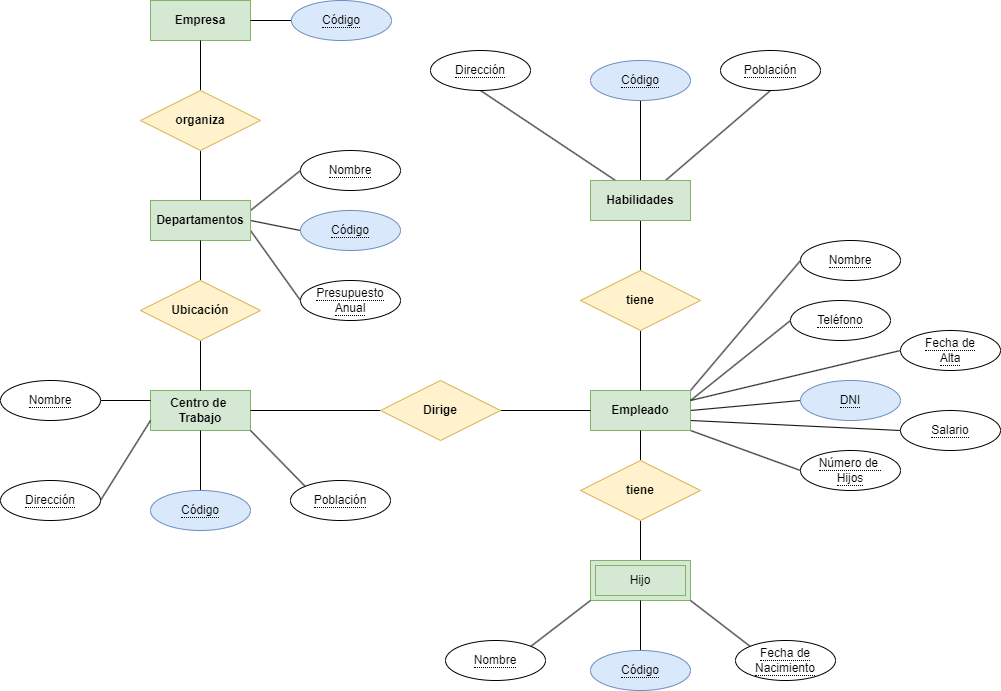

The diagram above was exported from draw.io. Its source (the exported page's mxGraphModel, read from the mxfile embedded in the PNG):
<mxGraphModel dx="1216" dy="1879" grid="1" gridSize="10" guides="1" tooltips="1" connect="1" arrows="1" fold="1" page="1" pageScale="1" pageWidth="850" pageHeight="1100" math="0" shadow="0">
  <root>
    <mxCell id="0" />
    <mxCell id="1" parent="0" />
    <mxCell id="77" value="" style="edgeStyle=none;html=1;fontColor=#000000;endArrow=none;endFill=0;" edge="1" parent="1" source="4" target="56">
      <mxGeometry relative="1" as="geometry" />
    </mxCell>
    <mxCell id="80" style="edgeStyle=none;html=1;exitX=1;exitY=0.5;exitDx=0;exitDy=0;entryX=0;entryY=0.5;entryDx=0;entryDy=0;fontColor=#000000;endArrow=none;endFill=0;" edge="1" parent="1" source="4" target="78">
      <mxGeometry relative="1" as="geometry" />
    </mxCell>
    <mxCell id="81" style="edgeStyle=none;html=1;exitX=1;exitY=0.25;exitDx=0;exitDy=0;entryX=0;entryY=0.5;entryDx=0;entryDy=0;fontColor=#000000;endArrow=none;endFill=0;" edge="1" parent="1" source="4" target="79">
      <mxGeometry relative="1" as="geometry" />
    </mxCell>
    <mxCell id="82" style="edgeStyle=none;html=1;exitX=1;exitY=0.75;exitDx=0;exitDy=0;entryX=0;entryY=0.5;entryDx=0;entryDy=0;fontColor=#000000;endArrow=none;endFill=0;" edge="1" parent="1" source="4" target="35">
      <mxGeometry relative="1" as="geometry" />
    </mxCell>
    <mxCell id="4" value="Departamentos" style="whiteSpace=wrap;html=1;align=center;fillColor=#d5e8d4;strokeColor=#82b366;fontStyle=1;fontColor=#000000;" vertex="1" parent="1">
      <mxGeometry x="160" y="-880" width="100" height="40" as="geometry" />
    </mxCell>
    <mxCell id="5" value="Centro de&amp;nbsp;&lt;br&gt;Trabajo" style="whiteSpace=wrap;html=1;align=center;fontStyle=1;fillColor=#d5e8d4;strokeColor=#82b366;fontColor=#000000;" vertex="1" parent="1">
      <mxGeometry x="160" y="-690" width="100" height="40" as="geometry" />
    </mxCell>
    <mxCell id="86" value="" style="edgeStyle=none;html=1;fontColor=#000000;endArrow=none;endFill=0;startArrow=none;" edge="1" parent="1" source="58" target="10">
      <mxGeometry relative="1" as="geometry" />
    </mxCell>
    <mxCell id="101" style="edgeStyle=none;html=1;exitX=0.5;exitY=1;exitDx=0;exitDy=0;entryX=0.5;entryY=0;entryDx=0;entryDy=0;fontColor=#000000;endArrow=none;endFill=0;startArrow=none;" edge="1" parent="1" source="102" target="75">
      <mxGeometry relative="1" as="geometry" />
    </mxCell>
    <mxCell id="113" style="edgeStyle=none;html=1;exitX=1;exitY=0.25;exitDx=0;exitDy=0;entryX=0;entryY=0.5;entryDx=0;entryDy=0;fontColor=#000000;endArrow=none;endFill=0;" edge="1" parent="1" source="8" target="116">
      <mxGeometry relative="1" as="geometry" />
    </mxCell>
    <mxCell id="114" style="edgeStyle=none;html=1;exitX=1;exitY=0.5;exitDx=0;exitDy=0;entryX=0;entryY=0.5;entryDx=0;entryDy=0;fontColor=#000000;endArrow=none;endFill=0;" edge="1" parent="1" source="8" target="111">
      <mxGeometry relative="1" as="geometry" />
    </mxCell>
    <mxCell id="115" style="edgeStyle=none;html=1;exitX=1;exitY=0.75;exitDx=0;exitDy=0;entryX=0;entryY=0.5;entryDx=0;entryDy=0;fontColor=#000000;endArrow=none;endFill=0;" edge="1" parent="1" source="8" target="119">
      <mxGeometry relative="1" as="geometry" />
    </mxCell>
    <mxCell id="120" style="edgeStyle=none;html=1;exitX=1;exitY=1;exitDx=0;exitDy=0;entryX=0;entryY=0.5;entryDx=0;entryDy=0;fontColor=#000000;endArrow=none;endFill=0;" edge="1" parent="1" source="8" target="110">
      <mxGeometry relative="1" as="geometry" />
    </mxCell>
    <mxCell id="121" style="edgeStyle=none;html=1;exitX=1;exitY=0;exitDx=0;exitDy=0;entryX=0;entryY=0.5;entryDx=0;entryDy=0;fontColor=#000000;endArrow=none;endFill=0;" edge="1" parent="1" source="8" target="118">
      <mxGeometry relative="1" as="geometry" />
    </mxCell>
    <mxCell id="8" value="Empleado" style="whiteSpace=wrap;html=1;align=center;fontStyle=1;fillColor=#d5e8d4;strokeColor=#82b366;fontColor=#000000;" vertex="1" parent="1">
      <mxGeometry x="600" y="-690" width="100" height="40" as="geometry" />
    </mxCell>
    <mxCell id="107" style="edgeStyle=none;html=1;exitX=0.25;exitY=0;exitDx=0;exitDy=0;entryX=0.5;entryY=1;entryDx=0;entryDy=0;fontColor=#000000;endArrow=none;endFill=0;" edge="1" parent="1" source="10" target="104">
      <mxGeometry relative="1" as="geometry" />
    </mxCell>
    <mxCell id="108" style="edgeStyle=none;html=1;exitX=0.5;exitY=0;exitDx=0;exitDy=0;entryX=0.5;entryY=1;entryDx=0;entryDy=0;fontColor=#000000;endArrow=none;endFill=0;" edge="1" parent="1" source="10" target="105">
      <mxGeometry relative="1" as="geometry" />
    </mxCell>
    <mxCell id="109" style="edgeStyle=none;html=1;exitX=0.75;exitY=0;exitDx=0;exitDy=0;entryX=0.5;entryY=1;entryDx=0;entryDy=0;fontColor=#000000;endArrow=none;endFill=0;" edge="1" parent="1" source="10" target="106">
      <mxGeometry relative="1" as="geometry" />
    </mxCell>
    <mxCell id="10" value="Habilidades" style="whiteSpace=wrap;html=1;align=center;fontStyle=1;fillColor=#d5e8d4;strokeColor=#82b366;fontColor=#000000;" vertex="1" parent="1">
      <mxGeometry x="600" y="-900" width="100" height="40" as="geometry" />
    </mxCell>
    <mxCell id="11" value="Empresa" style="whiteSpace=wrap;html=1;align=center;fontStyle=1;fillColor=#d5e8d4;strokeColor=#82b366;fontColor=#000000;" vertex="1" parent="1">
      <mxGeometry x="160" y="-1080" width="100" height="40" as="geometry" />
    </mxCell>
    <mxCell id="35" value="&lt;span style=&quot;border-bottom: 1px dotted&quot;&gt;Presupuesto&lt;br&gt;Anual&lt;br&gt;&lt;/span&gt;" style="ellipse;whiteSpace=wrap;html=1;align=center;" vertex="1" parent="1">
      <mxGeometry x="310" y="-800" width="100" height="40" as="geometry" />
    </mxCell>
    <mxCell id="87" style="edgeStyle=none;html=1;exitX=0.5;exitY=1;exitDx=0;exitDy=0;entryX=0.5;entryY=0;entryDx=0;entryDy=0;fontColor=#000000;endArrow=none;endFill=0;" edge="1" parent="1" source="54" target="5">
      <mxGeometry relative="1" as="geometry" />
    </mxCell>
    <mxCell id="88" style="edgeStyle=none;html=1;exitX=0.5;exitY=0;exitDx=0;exitDy=0;fontColor=#000000;endArrow=none;endFill=0;" edge="1" parent="1" source="54" target="4">
      <mxGeometry relative="1" as="geometry" />
    </mxCell>
    <mxCell id="54" value="Ubicación" style="shape=rhombus;perimeter=rhombusPerimeter;whiteSpace=wrap;html=1;align=center;fillColor=#fff2cc;strokeColor=#d6b656;fontStyle=1;fontColor=#000000;" vertex="1" parent="1">
      <mxGeometry x="150" y="-800" width="120" height="60" as="geometry" />
    </mxCell>
    <mxCell id="76" value="" style="edgeStyle=none;html=1;fontColor=#000000;endArrow=none;endFill=0;" edge="1" parent="1" source="56" target="11">
      <mxGeometry relative="1" as="geometry" />
    </mxCell>
    <mxCell id="56" value="organiza" style="shape=rhombus;perimeter=rhombusPerimeter;whiteSpace=wrap;html=1;align=center;fillColor=#fff2cc;strokeColor=#d6b656;fontStyle=1;fontColor=#000000;" vertex="1" parent="1">
      <mxGeometry x="150" y="-990" width="120" height="60" as="geometry" />
    </mxCell>
    <mxCell id="97" value="" style="edgeStyle=none;html=1;fontColor=#000000;endArrow=none;endFill=0;" edge="1" parent="1" source="68" target="5">
      <mxGeometry relative="1" as="geometry" />
    </mxCell>
    <mxCell id="98" value="" style="edgeStyle=none;html=1;fontColor=#000000;endArrow=none;endFill=0;exitX=1;exitY=0.5;exitDx=0;exitDy=0;" edge="1" parent="1" source="68" target="8">
      <mxGeometry relative="1" as="geometry">
        <mxPoint x="540" y="-670" as="sourcePoint" />
      </mxGeometry>
    </mxCell>
    <mxCell id="68" value="Dirige" style="shape=rhombus;perimeter=rhombusPerimeter;whiteSpace=wrap;html=1;align=center;fillColor=#fff2cc;strokeColor=#d6b656;fontStyle=1;fontColor=#000000;" vertex="1" parent="1">
      <mxGeometry x="390" y="-700" width="120" height="60" as="geometry" />
    </mxCell>
    <mxCell id="75" value="Hijo&lt;br&gt;" style="shape=ext;margin=3;double=1;whiteSpace=wrap;html=1;align=center;fillColor=#d5e8d4;strokeColor=#82b366;fontColor=#000000;" vertex="1" parent="1">
      <mxGeometry x="600" y="-520" width="100" height="40" as="geometry" />
    </mxCell>
    <mxCell id="78" value="&lt;span style=&quot;border-bottom: 1px dotted&quot;&gt;Código&lt;/span&gt;" style="ellipse;whiteSpace=wrap;html=1;align=center;fillColor=#dae8fc;strokeColor=#6c8ebf;fontColor=#000000;" vertex="1" parent="1">
      <mxGeometry x="310" y="-870" width="100" height="40" as="geometry" />
    </mxCell>
    <mxCell id="79" value="&lt;span style=&quot;border-bottom: 1px dotted&quot;&gt;Nombre&lt;/span&gt;" style="ellipse;whiteSpace=wrap;html=1;align=center;" vertex="1" parent="1">
      <mxGeometry x="310" y="-930" width="100" height="40" as="geometry" />
    </mxCell>
    <mxCell id="93" style="edgeStyle=none;html=1;exitX=1;exitY=0.5;exitDx=0;exitDy=0;entryX=0;entryY=0.75;entryDx=0;entryDy=0;fontColor=#000000;endArrow=none;endFill=0;" edge="1" parent="1" source="89" target="5">
      <mxGeometry relative="1" as="geometry" />
    </mxCell>
    <mxCell id="89" value="&lt;span style=&quot;border-bottom: 1px dotted&quot;&gt;Dirección&lt;br&gt;&lt;/span&gt;" style="ellipse;whiteSpace=wrap;html=1;align=center;" vertex="1" parent="1">
      <mxGeometry x="10" y="-600" width="100" height="40" as="geometry" />
    </mxCell>
    <mxCell id="95" style="edgeStyle=none;html=1;exitX=0.5;exitY=0;exitDx=0;exitDy=0;entryX=0.5;entryY=1;entryDx=0;entryDy=0;fontColor=#000000;endArrow=none;endFill=0;" edge="1" parent="1" source="90" target="5">
      <mxGeometry relative="1" as="geometry" />
    </mxCell>
    <mxCell id="90" value="&lt;span style=&quot;border-bottom: 1px dotted&quot;&gt;Código&lt;/span&gt;" style="ellipse;whiteSpace=wrap;html=1;align=center;fillColor=#dae8fc;strokeColor=#6c8ebf;fontColor=#000000;" vertex="1" parent="1">
      <mxGeometry x="160" y="-590" width="100" height="40" as="geometry" />
    </mxCell>
    <mxCell id="94" style="edgeStyle=none;html=1;exitX=1;exitY=0.5;exitDx=0;exitDy=0;entryX=0;entryY=0.25;entryDx=0;entryDy=0;fontColor=#000000;endArrow=none;endFill=0;" edge="1" parent="1" source="91" target="5">
      <mxGeometry relative="1" as="geometry" />
    </mxCell>
    <mxCell id="91" value="&lt;span style=&quot;border-bottom: 1px dotted&quot;&gt;Nombre&lt;/span&gt;" style="ellipse;whiteSpace=wrap;html=1;align=center;" vertex="1" parent="1">
      <mxGeometry x="10" y="-700" width="100" height="40" as="geometry" />
    </mxCell>
    <mxCell id="96" style="edgeStyle=none;html=1;exitX=0;exitY=0;exitDx=0;exitDy=0;entryX=1;entryY=1;entryDx=0;entryDy=0;fontColor=#000000;endArrow=none;endFill=0;" edge="1" parent="1" source="92" target="5">
      <mxGeometry relative="1" as="geometry" />
    </mxCell>
    <mxCell id="92" value="&lt;span style=&quot;border-bottom: 1px dotted&quot;&gt;Población&lt;br&gt;&lt;/span&gt;" style="ellipse;whiteSpace=wrap;html=1;align=center;" vertex="1" parent="1">
      <mxGeometry x="300" y="-600" width="100" height="40" as="geometry" />
    </mxCell>
    <mxCell id="100" value="" style="edgeStyle=none;html=1;fontColor=#000000;endArrow=none;endFill=0;" edge="1" parent="1" source="8" target="58">
      <mxGeometry relative="1" as="geometry">
        <mxPoint x="650" y="-690" as="sourcePoint" />
        <mxPoint x="650" y="-860" as="targetPoint" />
      </mxGeometry>
    </mxCell>
    <mxCell id="58" value="tiene" style="shape=rhombus;perimeter=rhombusPerimeter;whiteSpace=wrap;html=1;align=center;fillColor=#fff2cc;strokeColor=#d6b656;fontStyle=1;fontColor=#000000;" vertex="1" parent="1">
      <mxGeometry x="590" y="-810" width="120" height="60" as="geometry" />
    </mxCell>
    <mxCell id="103" value="" style="edgeStyle=none;html=1;exitX=0.5;exitY=1;exitDx=0;exitDy=0;entryX=0.5;entryY=0;entryDx=0;entryDy=0;fontColor=#000000;endArrow=none;endFill=0;" edge="1" parent="1" source="8" target="102">
      <mxGeometry relative="1" as="geometry">
        <mxPoint x="650" y="-650" as="sourcePoint" />
        <mxPoint x="650" y="-540" as="targetPoint" />
      </mxGeometry>
    </mxCell>
    <mxCell id="102" value="tiene" style="shape=rhombus;perimeter=rhombusPerimeter;whiteSpace=wrap;html=1;align=center;fillColor=#fff2cc;strokeColor=#d6b656;fontStyle=1;fontColor=#000000;" vertex="1" parent="1">
      <mxGeometry x="590" y="-620" width="120" height="60" as="geometry" />
    </mxCell>
    <mxCell id="104" value="&lt;span style=&quot;border-bottom: 1px dotted&quot;&gt;Dirección&lt;br&gt;&lt;/span&gt;" style="ellipse;whiteSpace=wrap;html=1;align=center;" vertex="1" parent="1">
      <mxGeometry x="440" y="-1030" width="100" height="40" as="geometry" />
    </mxCell>
    <mxCell id="105" value="&lt;span style=&quot;border-bottom: 1px dotted&quot;&gt;Código&lt;/span&gt;" style="ellipse;whiteSpace=wrap;html=1;align=center;fillColor=#dae8fc;strokeColor=#6c8ebf;fontColor=#000000;" vertex="1" parent="1">
      <mxGeometry x="600" y="-1020" width="100" height="40" as="geometry" />
    </mxCell>
    <mxCell id="106" value="&lt;span style=&quot;border-bottom: 1px dotted&quot;&gt;Población&lt;br&gt;&lt;/span&gt;" style="ellipse;whiteSpace=wrap;html=1;align=center;" vertex="1" parent="1">
      <mxGeometry x="730" y="-1030" width="100" height="40" as="geometry" />
    </mxCell>
    <mxCell id="110" value="&lt;span style=&quot;border-bottom: 1px dotted&quot;&gt;Número de&amp;nbsp;&lt;br&gt;Hijos&lt;br&gt;&lt;/span&gt;" style="ellipse;whiteSpace=wrap;html=1;align=center;" vertex="1" parent="1">
      <mxGeometry x="810" y="-630" width="100" height="40" as="geometry" />
    </mxCell>
    <mxCell id="111" value="&lt;span style=&quot;border-bottom: 1px dotted&quot;&gt;DNI&lt;/span&gt;" style="ellipse;whiteSpace=wrap;html=1;align=center;fillColor=#dae8fc;strokeColor=#6c8ebf;fontColor=#000000;" vertex="1" parent="1">
      <mxGeometry x="810" y="-700" width="100" height="40" as="geometry" />
    </mxCell>
    <mxCell id="122" style="edgeStyle=none;html=1;exitX=0;exitY=0.5;exitDx=0;exitDy=0;entryX=1;entryY=0.25;entryDx=0;entryDy=0;fontColor=#000000;endArrow=none;endFill=0;" edge="1" parent="1" source="112" target="8">
      <mxGeometry relative="1" as="geometry" />
    </mxCell>
    <mxCell id="112" value="&lt;span style=&quot;border-bottom: 1px dotted&quot;&gt;Teléfono&lt;/span&gt;" style="ellipse;whiteSpace=wrap;html=1;align=center;" vertex="1" parent="1">
      <mxGeometry x="800" y="-780" width="100" height="40" as="geometry" />
    </mxCell>
    <mxCell id="116" value="&lt;span style=&quot;border-bottom: 1px dotted&quot;&gt;Fecha de&lt;br&gt;Alta&lt;br&gt;&lt;/span&gt;" style="ellipse;whiteSpace=wrap;html=1;align=center;" vertex="1" parent="1">
      <mxGeometry x="910" y="-750" width="100" height="40" as="geometry" />
    </mxCell>
    <mxCell id="118" value="&lt;span style=&quot;border-bottom: 1px dotted&quot;&gt;Nombre&lt;/span&gt;" style="ellipse;whiteSpace=wrap;html=1;align=center;" vertex="1" parent="1">
      <mxGeometry x="810" y="-840" width="100" height="40" as="geometry" />
    </mxCell>
    <mxCell id="119" value="&lt;span style=&quot;border-bottom: 1px dotted&quot;&gt;Salario&lt;br&gt;&lt;/span&gt;" style="ellipse;whiteSpace=wrap;html=1;align=center;" vertex="1" parent="1">
      <mxGeometry x="910" y="-670" width="100" height="40" as="geometry" />
    </mxCell>
    <mxCell id="127" style="edgeStyle=none;html=1;exitX=1;exitY=0;exitDx=0;exitDy=0;entryX=0;entryY=1;entryDx=0;entryDy=0;fontColor=#000000;endArrow=none;endFill=0;" edge="1" parent="1" source="123" target="75">
      <mxGeometry relative="1" as="geometry" />
    </mxCell>
    <mxCell id="123" value="&lt;span style=&quot;border-bottom: 1px dotted&quot;&gt;Nombre&lt;br&gt;&lt;/span&gt;" style="ellipse;whiteSpace=wrap;html=1;align=center;" vertex="1" parent="1">
      <mxGeometry x="455" y="-440" width="100" height="40" as="geometry" />
    </mxCell>
    <mxCell id="126" value="" style="edgeStyle=none;html=1;fontColor=#000000;endArrow=none;endFill=0;" edge="1" parent="1" source="124" target="75">
      <mxGeometry relative="1" as="geometry" />
    </mxCell>
    <mxCell id="124" value="&lt;span style=&quot;border-bottom: 1px dotted&quot;&gt;Código&lt;/span&gt;" style="ellipse;whiteSpace=wrap;html=1;align=center;fillColor=#dae8fc;strokeColor=#6c8ebf;fontColor=#000000;" vertex="1" parent="1">
      <mxGeometry x="600" y="-430" width="100" height="40" as="geometry" />
    </mxCell>
    <mxCell id="128" style="edgeStyle=none;html=1;exitX=0;exitY=0;exitDx=0;exitDy=0;entryX=1;entryY=1;entryDx=0;entryDy=0;fontColor=#000000;endArrow=none;endFill=0;" edge="1" parent="1" source="125" target="75">
      <mxGeometry relative="1" as="geometry" />
    </mxCell>
    <mxCell id="125" value="&lt;span style=&quot;border-bottom: 1px dotted&quot;&gt;Fecha de&lt;br&gt;Nacimiento&lt;br&gt;&lt;/span&gt;" style="ellipse;whiteSpace=wrap;html=1;align=center;" vertex="1" parent="1">
      <mxGeometry x="745" y="-440" width="100" height="40" as="geometry" />
    </mxCell>
    <mxCell id="129" value="1:1" style="text;html=1;align=center;verticalAlign=middle;resizable=0;points=[];autosize=1;strokeColor=none;fillColor=none;fontColor=#FFFFFF;fontStyle=1" vertex="1" parent="1">
      <mxGeometry x="170" y="-1040" width="40" height="30" as="geometry" />
    </mxCell>
    <mxCell id="130" value="1:N" style="text;html=1;align=center;verticalAlign=middle;resizable=0;points=[];autosize=1;strokeColor=none;fillColor=none;fontColor=#FFFFFF;fontStyle=1" vertex="1" parent="1">
      <mxGeometry x="170" y="-910" width="40" height="30" as="geometry" />
    </mxCell>
    <mxCell id="131" value="1:N" style="text;html=1;align=center;verticalAlign=middle;resizable=0;points=[];autosize=1;strokeColor=none;fillColor=none;fontColor=#FFFFFF;fontStyle=1" vertex="1" parent="1">
      <mxGeometry x="110" y="-975" width="40" height="30" as="geometry" />
    </mxCell>
    <mxCell id="132" value="1:N" style="text;html=1;align=center;verticalAlign=middle;resizable=0;points=[];autosize=1;strokeColor=none;fillColor=none;fontColor=#FFFFFF;fontStyle=1" vertex="1" parent="1">
      <mxGeometry x="170" y="-835" width="40" height="30" as="geometry" />
    </mxCell>
    <mxCell id="133" value="1:N" style="text;html=1;align=center;verticalAlign=middle;resizable=0;points=[];autosize=1;strokeColor=none;fillColor=none;fontColor=#FFFFFF;fontStyle=1" vertex="1" parent="1">
      <mxGeometry x="110" y="-785" width="40" height="30" as="geometry" />
    </mxCell>
    <mxCell id="134" value="1:1" style="text;html=1;align=center;verticalAlign=middle;resizable=0;points=[];autosize=1;strokeColor=none;fillColor=none;fontColor=#FFFFFF;fontStyle=1" vertex="1" parent="1">
      <mxGeometry x="170" y="-720" width="40" height="30" as="geometry" />
    </mxCell>
    <mxCell id="135" value="1:1" style="text;html=1;align=center;verticalAlign=middle;resizable=0;points=[];autosize=1;strokeColor=none;fillColor=none;fontColor=#FFFFFF;fontStyle=1" vertex="1" parent="1">
      <mxGeometry x="560" y="-700" width="40" height="30" as="geometry" />
    </mxCell>
    <mxCell id="136" value="1:N" style="text;html=1;align=center;verticalAlign=middle;resizable=0;points=[];autosize=1;strokeColor=none;fillColor=none;fontColor=#FFFFFF;fontStyle=1" vertex="1" parent="1">
      <mxGeometry x="430" y="-730" width="40" height="30" as="geometry" />
    </mxCell>
    <mxCell id="137" value="1:N" style="text;html=1;align=center;verticalAlign=middle;resizable=0;points=[];autosize=1;strokeColor=none;fillColor=none;fontColor=#FFFFFF;fontStyle=1" vertex="1" parent="1">
      <mxGeometry x="261" y="-700" width="40" height="30" as="geometry" />
    </mxCell>
    <mxCell id="138" value="1:1" style="text;html=1;align=center;verticalAlign=middle;resizable=0;points=[];autosize=1;strokeColor=none;fillColor=none;fontColor=#FFFFFF;fontStyle=1" vertex="1" parent="1">
      <mxGeometry x="610" y="-650" width="40" height="30" as="geometry" />
    </mxCell>
    <mxCell id="139" value="1:N" style="text;html=1;align=center;verticalAlign=middle;resizable=0;points=[];autosize=1;strokeColor=none;fillColor=none;fontColor=#FFFFFF;fontStyle=1" vertex="1" parent="1">
      <mxGeometry x="550" y="-605" width="40" height="30" as="geometry" />
    </mxCell>
    <mxCell id="140" value="1:N" style="text;html=1;align=center;verticalAlign=middle;resizable=0;points=[];autosize=1;strokeColor=none;fillColor=none;fontColor=#FFFFFF;fontStyle=1" vertex="1" parent="1">
      <mxGeometry x="610" y="-550" width="40" height="30" as="geometry" />
    </mxCell>
    <mxCell id="141" value="N:M" style="text;html=1;align=center;verticalAlign=middle;resizable=0;points=[];autosize=1;strokeColor=none;fillColor=none;fontColor=#FFFFFF;fontStyle=1" vertex="1" parent="1">
      <mxGeometry x="545" y="-795" width="50" height="30" as="geometry" />
    </mxCell>
    <mxCell id="142" value="1:N" style="text;html=1;align=center;verticalAlign=middle;resizable=0;points=[];autosize=1;strokeColor=none;fillColor=none;fontColor=#FFFFFF;fontStyle=1" vertex="1" parent="1">
      <mxGeometry x="610" y="-720" width="40" height="30" as="geometry" />
    </mxCell>
    <mxCell id="143" value="1:N" style="text;html=1;align=center;verticalAlign=middle;resizable=0;points=[];autosize=1;strokeColor=none;fillColor=none;fontColor=#FFFFFF;fontStyle=1" vertex="1" parent="1">
      <mxGeometry x="610" y="-860" width="40" height="30" as="geometry" />
    </mxCell>
    <mxCell id="145" value="" style="edgeStyle=none;html=1;fontColor=#FFFFFF;endArrow=none;endFill=0;entryX=1;entryY=0.5;entryDx=0;entryDy=0;" edge="1" parent="1" source="144" target="11">
      <mxGeometry relative="1" as="geometry" />
    </mxCell>
    <mxCell id="144" value="&lt;span style=&quot;border-bottom: 1px dotted&quot;&gt;Código&lt;/span&gt;" style="ellipse;whiteSpace=wrap;html=1;align=center;fillColor=#dae8fc;strokeColor=#6c8ebf;fontColor=#000000;" vertex="1" parent="1">
      <mxGeometry x="301" y="-1080" width="100" height="40" as="geometry" />
    </mxCell>
  </root>
</mxGraphModel>